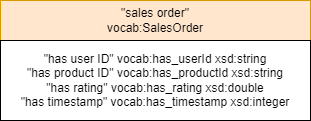

The diagram above was exported from draw.io. Its source (the exported page's mxGraphModel, read from the mxfile embedded in the PNG):
<mxGraphModel dx="1674" dy="758" grid="1" gridSize="10" guides="1" tooltips="1" connect="1" arrows="1" fold="1" page="1" pageScale="1" pageWidth="827" pageHeight="1169" math="0" shadow="0">
  <root>
    <mxCell id="0" />
    <mxCell id="1" parent="0" />
    <mxCell id="BNORzZNWl_fPYUo_weox-1" value="&quot;sales order&quot;&lt;br&gt;vocab:SalesOrder" style="rounded=0;whiteSpace=wrap;html=1;fillColor=#ffe6cc;strokeColor=#d79b00;" parent="1" vertex="1">
      <mxGeometry x="210" y="180" width="310" height="40" as="geometry" />
    </mxCell>
    <mxCell id="BNORzZNWl_fPYUo_weox-2" value="&quot;has user ID&quot; vocab:has_userId xsd:string&lt;br&gt;&quot;has product ID&quot; vocab:has_productId xsd:string&lt;br&gt;&quot;has rating&quot; vocab:has_rating xsd:double&lt;br&gt;&quot;has timestamp&quot; vocab:has_timestamp xsd:integer" style="rounded=0;whiteSpace=wrap;html=1;" parent="1" vertex="1">
      <mxGeometry x="210" y="220" width="310" height="80" as="geometry" />
    </mxCell>
  </root>
</mxGraphModel>